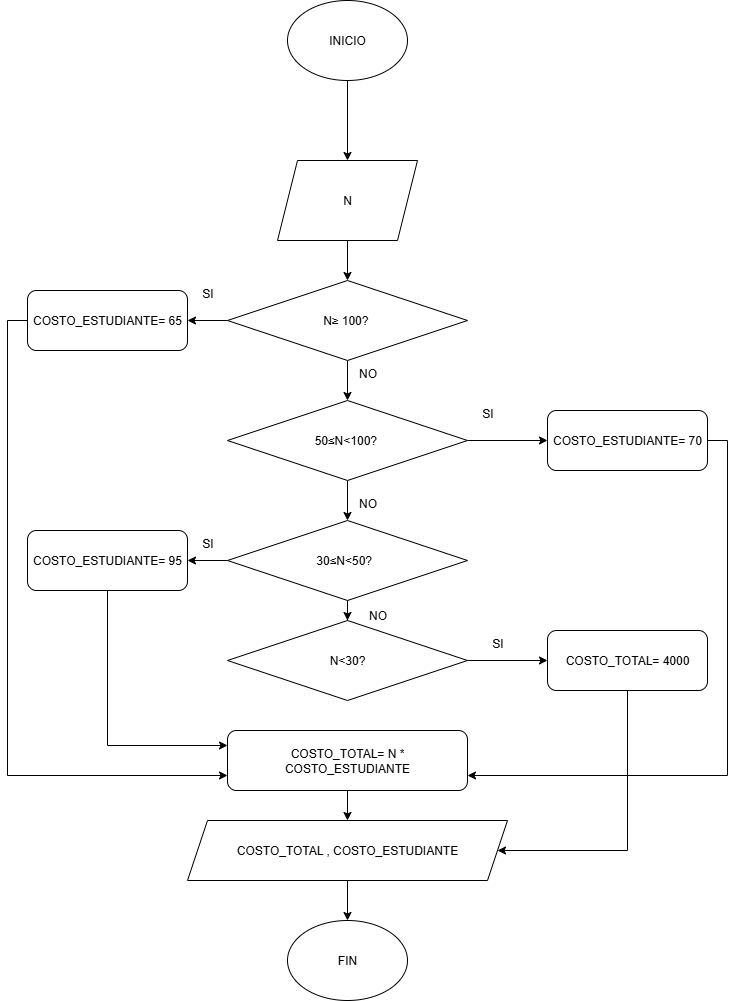

The diagram above was exported from draw.io. Its source (the exported page's mxGraphModel, read from the mxfile embedded in the PNG):
<mxGraphModel dx="684" dy="817" grid="1" gridSize="10" guides="1" tooltips="1" connect="1" arrows="1" fold="1" page="1" pageScale="1" pageWidth="850" pageHeight="1100" math="0" shadow="0">
  <root>
    <mxCell id="0" />
    <mxCell id="1" parent="0" />
    <mxCell id="iXKuiwnhI68wLh2-l1Dq-13" value="" style="edgeStyle=orthogonalEdgeStyle;rounded=0;orthogonalLoop=1;jettySize=auto;html=1;" edge="1" parent="1" source="iXKuiwnhI68wLh2-l1Dq-1" target="iXKuiwnhI68wLh2-l1Dq-2">
      <mxGeometry relative="1" as="geometry" />
    </mxCell>
    <mxCell id="iXKuiwnhI68wLh2-l1Dq-1" value="INICIO" style="ellipse;whiteSpace=wrap;html=1;" vertex="1" parent="1">
      <mxGeometry x="340" y="80" width="120" height="80" as="geometry" />
    </mxCell>
    <mxCell id="iXKuiwnhI68wLh2-l1Dq-12" value="" style="edgeStyle=orthogonalEdgeStyle;rounded=0;orthogonalLoop=1;jettySize=auto;html=1;" edge="1" parent="1" source="iXKuiwnhI68wLh2-l1Dq-2" target="iXKuiwnhI68wLh2-l1Dq-3">
      <mxGeometry relative="1" as="geometry" />
    </mxCell>
    <mxCell id="iXKuiwnhI68wLh2-l1Dq-2" value="N" style="shape=parallelogram;perimeter=parallelogramPerimeter;whiteSpace=wrap;html=1;fixedSize=1;" vertex="1" parent="1">
      <mxGeometry x="330" y="240" width="140" height="80" as="geometry" />
    </mxCell>
    <mxCell id="iXKuiwnhI68wLh2-l1Dq-14" value="" style="edgeStyle=orthogonalEdgeStyle;rounded=0;orthogonalLoop=1;jettySize=auto;html=1;" edge="1" parent="1" source="iXKuiwnhI68wLh2-l1Dq-3" target="iXKuiwnhI68wLh2-l1Dq-6">
      <mxGeometry relative="1" as="geometry" />
    </mxCell>
    <mxCell id="iXKuiwnhI68wLh2-l1Dq-15" value="" style="edgeStyle=orthogonalEdgeStyle;rounded=0;orthogonalLoop=1;jettySize=auto;html=1;" edge="1" parent="1" source="iXKuiwnhI68wLh2-l1Dq-3" target="iXKuiwnhI68wLh2-l1Dq-4">
      <mxGeometry relative="1" as="geometry" />
    </mxCell>
    <mxCell id="iXKuiwnhI68wLh2-l1Dq-3" value="N≥ 100?&amp;nbsp;" style="rhombus;whiteSpace=wrap;html=1;" vertex="1" parent="1">
      <mxGeometry x="280" y="360" width="240" height="80" as="geometry" />
    </mxCell>
    <mxCell id="iXKuiwnhI68wLh2-l1Dq-18" style="edgeStyle=orthogonalEdgeStyle;rounded=0;orthogonalLoop=1;jettySize=auto;html=1;exitX=1;exitY=0.5;exitDx=0;exitDy=0;entryX=0;entryY=0.5;entryDx=0;entryDy=0;" edge="1" parent="1" source="iXKuiwnhI68wLh2-l1Dq-4" target="iXKuiwnhI68wLh2-l1Dq-7">
      <mxGeometry relative="1" as="geometry" />
    </mxCell>
    <mxCell id="iXKuiwnhI68wLh2-l1Dq-24" value="" style="edgeStyle=orthogonalEdgeStyle;rounded=0;orthogonalLoop=1;jettySize=auto;html=1;" edge="1" parent="1" source="iXKuiwnhI68wLh2-l1Dq-4" target="iXKuiwnhI68wLh2-l1Dq-5">
      <mxGeometry relative="1" as="geometry" />
    </mxCell>
    <mxCell id="iXKuiwnhI68wLh2-l1Dq-4" value="50≤N&amp;lt;100?&amp;nbsp;" style="rhombus;whiteSpace=wrap;html=1;" vertex="1" parent="1">
      <mxGeometry x="280" y="480" width="240" height="80" as="geometry" />
    </mxCell>
    <mxCell id="iXKuiwnhI68wLh2-l1Dq-19" value="" style="edgeStyle=orthogonalEdgeStyle;rounded=0;orthogonalLoop=1;jettySize=auto;html=1;" edge="1" parent="1" source="iXKuiwnhI68wLh2-l1Dq-5" target="iXKuiwnhI68wLh2-l1Dq-8">
      <mxGeometry relative="1" as="geometry" />
    </mxCell>
    <mxCell id="iXKuiwnhI68wLh2-l1Dq-26" value="" style="edgeStyle=orthogonalEdgeStyle;rounded=0;orthogonalLoop=1;jettySize=auto;html=1;" edge="1" parent="1" source="iXKuiwnhI68wLh2-l1Dq-5" target="iXKuiwnhI68wLh2-l1Dq-25">
      <mxGeometry relative="1" as="geometry" />
    </mxCell>
    <mxCell id="iXKuiwnhI68wLh2-l1Dq-5" value="30≤N&amp;lt;50?&amp;nbsp;&amp;nbsp;" style="rhombus;whiteSpace=wrap;html=1;" vertex="1" parent="1">
      <mxGeometry x="280" y="600" width="240" height="80" as="geometry" />
    </mxCell>
    <mxCell id="iXKuiwnhI68wLh2-l1Dq-37" style="edgeStyle=orthogonalEdgeStyle;rounded=0;orthogonalLoop=1;jettySize=auto;html=1;entryX=0;entryY=0.75;entryDx=0;entryDy=0;exitX=0;exitY=0.5;exitDx=0;exitDy=0;" edge="1" parent="1" source="iXKuiwnhI68wLh2-l1Dq-6" target="iXKuiwnhI68wLh2-l1Dq-9">
      <mxGeometry relative="1" as="geometry" />
    </mxCell>
    <mxCell id="iXKuiwnhI68wLh2-l1Dq-6" value="COSTO_ESTUDIANTE= 65" style="rounded=1;whiteSpace=wrap;html=1;" vertex="1" parent="1">
      <mxGeometry x="80" y="370" width="160" height="60" as="geometry" />
    </mxCell>
    <mxCell id="iXKuiwnhI68wLh2-l1Dq-39" style="edgeStyle=orthogonalEdgeStyle;rounded=0;orthogonalLoop=1;jettySize=auto;html=1;exitX=1;exitY=0.5;exitDx=0;exitDy=0;entryX=1;entryY=0.75;entryDx=0;entryDy=0;" edge="1" parent="1" source="iXKuiwnhI68wLh2-l1Dq-7" target="iXKuiwnhI68wLh2-l1Dq-9">
      <mxGeometry relative="1" as="geometry" />
    </mxCell>
    <mxCell id="iXKuiwnhI68wLh2-l1Dq-7" value="COSTO_ESTUDIANTE= 70" style="rounded=1;whiteSpace=wrap;html=1;" vertex="1" parent="1">
      <mxGeometry x="600" y="490" width="160" height="60" as="geometry" />
    </mxCell>
    <mxCell id="iXKuiwnhI68wLh2-l1Dq-38" style="edgeStyle=orthogonalEdgeStyle;rounded=0;orthogonalLoop=1;jettySize=auto;html=1;exitX=0.5;exitY=1;exitDx=0;exitDy=0;entryX=0;entryY=0.25;entryDx=0;entryDy=0;" edge="1" parent="1" source="iXKuiwnhI68wLh2-l1Dq-8" target="iXKuiwnhI68wLh2-l1Dq-9">
      <mxGeometry relative="1" as="geometry" />
    </mxCell>
    <mxCell id="iXKuiwnhI68wLh2-l1Dq-8" value="COSTO_ESTUDIANTE= 95" style="rounded=1;whiteSpace=wrap;html=1;" vertex="1" parent="1">
      <mxGeometry x="80" y="610" width="160" height="60" as="geometry" />
    </mxCell>
    <mxCell id="iXKuiwnhI68wLh2-l1Dq-21" value="" style="edgeStyle=orthogonalEdgeStyle;rounded=0;orthogonalLoop=1;jettySize=auto;html=1;" edge="1" parent="1" source="iXKuiwnhI68wLh2-l1Dq-9" target="iXKuiwnhI68wLh2-l1Dq-10">
      <mxGeometry relative="1" as="geometry" />
    </mxCell>
    <mxCell id="iXKuiwnhI68wLh2-l1Dq-9" value="COSTO_TOTAL= N * COSTO_ESTUDIANTE" style="rounded=1;whiteSpace=wrap;html=1;" vertex="1" parent="1">
      <mxGeometry x="280" y="810" width="240" height="60" as="geometry" />
    </mxCell>
    <mxCell id="iXKuiwnhI68wLh2-l1Dq-22" value="" style="edgeStyle=orthogonalEdgeStyle;rounded=0;orthogonalLoop=1;jettySize=auto;html=1;" edge="1" parent="1" source="iXKuiwnhI68wLh2-l1Dq-10" target="iXKuiwnhI68wLh2-l1Dq-11">
      <mxGeometry relative="1" as="geometry" />
    </mxCell>
    <mxCell id="iXKuiwnhI68wLh2-l1Dq-10" value="COSTO_TOTAL , COSTO_ESTUDIANTE" style="shape=parallelogram;perimeter=parallelogramPerimeter;whiteSpace=wrap;html=1;fixedSize=1;" vertex="1" parent="1">
      <mxGeometry x="240" y="900" width="320" height="60" as="geometry" />
    </mxCell>
    <mxCell id="iXKuiwnhI68wLh2-l1Dq-11" value="FIN" style="ellipse;whiteSpace=wrap;html=1;" vertex="1" parent="1">
      <mxGeometry x="340" y="1000" width="120" height="80" as="geometry" />
    </mxCell>
    <mxCell id="iXKuiwnhI68wLh2-l1Dq-28" value="" style="edgeStyle=orthogonalEdgeStyle;rounded=0;orthogonalLoop=1;jettySize=auto;html=1;" edge="1" parent="1" source="iXKuiwnhI68wLh2-l1Dq-25" target="iXKuiwnhI68wLh2-l1Dq-27">
      <mxGeometry relative="1" as="geometry" />
    </mxCell>
    <mxCell id="iXKuiwnhI68wLh2-l1Dq-25" value="N&amp;lt;30?" style="rhombus;whiteSpace=wrap;html=1;" vertex="1" parent="1">
      <mxGeometry x="280" y="700" width="240" height="80" as="geometry" />
    </mxCell>
    <mxCell id="iXKuiwnhI68wLh2-l1Dq-41" style="edgeStyle=orthogonalEdgeStyle;rounded=0;orthogonalLoop=1;jettySize=auto;html=1;exitX=0.5;exitY=1;exitDx=0;exitDy=0;entryX=1;entryY=0.5;entryDx=0;entryDy=0;" edge="1" parent="1" source="iXKuiwnhI68wLh2-l1Dq-27" target="iXKuiwnhI68wLh2-l1Dq-10">
      <mxGeometry relative="1" as="geometry">
        <Array as="points">
          <mxPoint x="680" y="930" />
        </Array>
      </mxGeometry>
    </mxCell>
    <mxCell id="iXKuiwnhI68wLh2-l1Dq-27" value="COSTO_TOTAL= 4000" style="rounded=1;whiteSpace=wrap;html=1;" vertex="1" parent="1">
      <mxGeometry x="600" y="710" width="160" height="60" as="geometry" />
    </mxCell>
    <mxCell id="iXKuiwnhI68wLh2-l1Dq-30" value="SI" style="text;html=1;align=center;verticalAlign=middle;resizable=0;points=[];autosize=1;strokeColor=none;fillColor=none;" vertex="1" parent="1">
      <mxGeometry x="245" y="358" width="30" height="30" as="geometry" />
    </mxCell>
    <mxCell id="iXKuiwnhI68wLh2-l1Dq-31" value="NO" style="text;html=1;align=center;verticalAlign=middle;resizable=0;points=[];autosize=1;strokeColor=none;fillColor=none;" vertex="1" parent="1">
      <mxGeometry x="400" y="438" width="40" height="30" as="geometry" />
    </mxCell>
    <mxCell id="iXKuiwnhI68wLh2-l1Dq-32" value="SI" style="text;html=1;align=center;verticalAlign=middle;resizable=0;points=[];autosize=1;strokeColor=none;fillColor=none;" vertex="1" parent="1">
      <mxGeometry x="525" y="478" width="30" height="30" as="geometry" />
    </mxCell>
    <mxCell id="iXKuiwnhI68wLh2-l1Dq-33" value="NO" style="text;html=1;align=center;verticalAlign=middle;resizable=0;points=[];autosize=1;strokeColor=none;fillColor=none;" vertex="1" parent="1">
      <mxGeometry x="400" y="568" width="40" height="30" as="geometry" />
    </mxCell>
    <mxCell id="iXKuiwnhI68wLh2-l1Dq-34" value="SI" style="text;html=1;align=center;verticalAlign=middle;resizable=0;points=[];autosize=1;strokeColor=none;fillColor=none;" vertex="1" parent="1">
      <mxGeometry x="245" y="608" width="30" height="30" as="geometry" />
    </mxCell>
    <mxCell id="iXKuiwnhI68wLh2-l1Dq-35" value="NO" style="text;html=1;align=center;verticalAlign=middle;resizable=0;points=[];autosize=1;strokeColor=none;fillColor=none;" vertex="1" parent="1">
      <mxGeometry x="410" y="680" width="40" height="30" as="geometry" />
    </mxCell>
    <mxCell id="iXKuiwnhI68wLh2-l1Dq-36" value="SI" style="text;html=1;align=center;verticalAlign=middle;resizable=0;points=[];autosize=1;strokeColor=none;fillColor=none;" vertex="1" parent="1">
      <mxGeometry x="535" y="708" width="30" height="30" as="geometry" />
    </mxCell>
  </root>
</mxGraphModel>